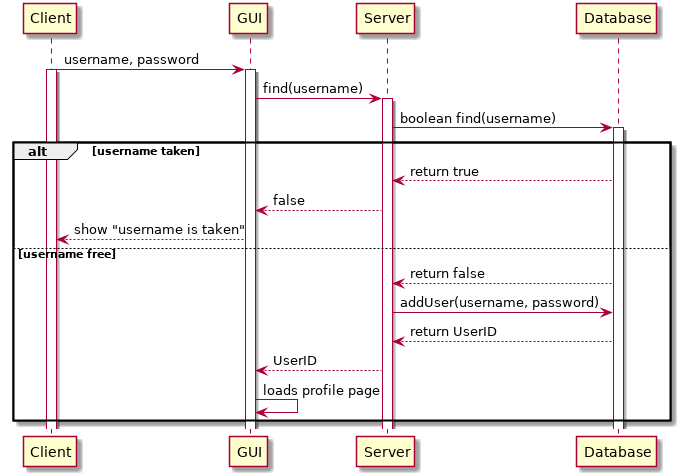

The diagram above was rendered by PlantUML. Its source (embedded in the PNG):
@startuml
Client -> GUI: username, password
activate Client
activate GUI
GUI -> Server: find(username)

activate Server
Server -> Database: boolean find(username)
alt username taken
activate Database
Database --> Server: return true
Server --> GUI: false
GUI --> Client: show "username is taken"

else      username free
Database --> Server: return false
Server -> Database: addUser(username, password)
Database --> Server: return UserID
Server --> GUI: UserID
GUI -> GUI: loads profile page
end
@enduml